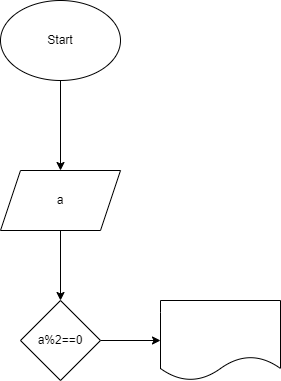

The diagram above was exported from draw.io. Its source (the exported page's mxGraphModel, read from the mxfile embedded in the PNG):
<mxGraphModel dx="946" dy="499" grid="1" gridSize="10" guides="1" tooltips="1" connect="1" arrows="1" fold="1" page="1" pageScale="1" pageWidth="827" pageHeight="1169" math="0" shadow="0">
  <root>
    <mxCell id="0" />
    <mxCell id="1" parent="0" />
    <mxCell id="4" value="" style="edgeStyle=none;html=1;" edge="1" parent="1" source="2">
      <mxGeometry relative="1" as="geometry">
        <mxPoint x="390" y="180" as="targetPoint" />
      </mxGeometry>
    </mxCell>
    <mxCell id="2" value="Start" style="ellipse;whiteSpace=wrap;html=1;" vertex="1" parent="1">
      <mxGeometry x="330" y="10" width="120" height="80" as="geometry" />
    </mxCell>
    <mxCell id="7" value="" style="edgeStyle=none;html=1;" edge="1" parent="1" source="5" target="6">
      <mxGeometry relative="1" as="geometry" />
    </mxCell>
    <mxCell id="5" value="a" style="shape=parallelogram;perimeter=parallelogramPerimeter;whiteSpace=wrap;html=1;fixedSize=1;" vertex="1" parent="1">
      <mxGeometry x="330" y="180" width="120" height="60" as="geometry" />
    </mxCell>
    <mxCell id="9" value="" style="edgeStyle=none;html=1;" edge="1" parent="1" source="6" target="8">
      <mxGeometry relative="1" as="geometry" />
    </mxCell>
    <mxCell id="6" value="a%2==0" style="rhombus;whiteSpace=wrap;html=1;" vertex="1" parent="1">
      <mxGeometry x="350" y="310" width="80" height="80" as="geometry" />
    </mxCell>
    <mxCell id="8" value="" style="shape=document;whiteSpace=wrap;html=1;boundedLbl=1;" vertex="1" parent="1">
      <mxGeometry x="490" y="310" width="120" height="80" as="geometry" />
    </mxCell>
  </root>
</mxGraphModel>